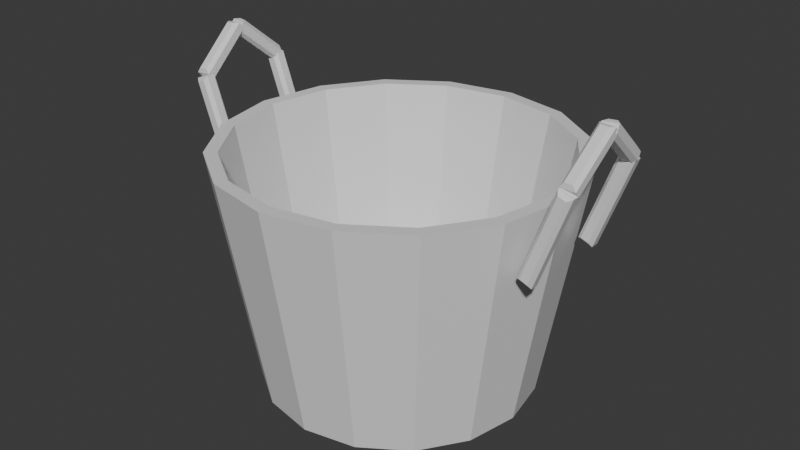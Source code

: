 # Source: VillageErrandProps.blend  (saved by Blender 5.0.119; exported with 4.5.12 LTS)
import bpy
from mathutils import Matrix  # noqa: F401  (used for matrix-valued properties, if any)

bpy.ops.wm.read_factory_settings(use_empty=True)
scene = bpy.context.scene
scene.name = 'Scene'

# ---- collections
col_collection = bpy.data.collections.new('Collection'); scene.collection.children.link(col_collection)

# ---- materials (node trees are filled in below, after node groups)
mat_bucketbody = bpy.data.materials.new('BucketBody')
mat_bucketbody.diffuse_color = (0.34, 0.335, 0.29, 1.0)
mat_buckethandles = bpy.data.materials.new('BucketHandles')
mat_buckethandles.diffuse_color = (0.235, 0.225, 0.2, 1.0)
mat_water = bpy.data.materials.new('Water')
mat_water.diffuse_color = (0.3, 0.4, 0.38, 1.0)

# ---- material node trees
mat_bucketbody.use_nodes = True; mat_bucketbody.node_tree.nodes.clear()
_N = mat_bucketbody.node_tree.nodes; _L = mat_bucketbody.node_tree.links
n0 = _N.new('ShaderNodeBsdfPrincipled'); n0.name = 'Principled BSDF'; n0.location = (-200, 100)
n1 = _N.new('ShaderNodeOutputMaterial'); n1.name = 'Material Output'; n1.location = (200, 100)
_L.new(n0.outputs[0], n1.inputs[0])
n1.is_active_output = True
mat_buckethandles.use_nodes = True; mat_buckethandles.node_tree.nodes.clear()
_N = mat_buckethandles.node_tree.nodes; _L = mat_buckethandles.node_tree.links
n0 = _N.new('ShaderNodeBsdfPrincipled'); n0.name = 'Principled BSDF'; n0.location = (-200, 100)
n1 = _N.new('ShaderNodeOutputMaterial'); n1.name = 'Material Output'; n1.location = (200, 100)
_L.new(n0.outputs[0], n1.inputs[0])
n1.is_active_output = True
mat_water.use_nodes = True; mat_water.node_tree.nodes.clear()
_N = mat_water.node_tree.nodes; _L = mat_water.node_tree.links
n0 = _N.new('ShaderNodeBsdfPrincipled'); n0.name = 'Principled BSDF'; n0.location = (-200, 100)
n1 = _N.new('ShaderNodeOutputMaterial'); n1.name = 'Material Output'; n1.location = (200, 100)
_L.new(n0.outputs[0], n1.inputs[0])
n1.is_active_output = True

# ---- world
world_world = bpy.data.worlds.new('World'); scene.world = world_world
world_world.use_nodes = True; world_world.node_tree.nodes.clear()
_N = world_world.node_tree.nodes; _L = world_world.node_tree.links
n0 = _N.new('ShaderNodeOutputWorld'); n0.name = 'World Output'; n0.location = (200, 100)
n1 = _N.new('ShaderNodeBackground'); n1.name = 'Background'; n1.location = (-200, 100)
n1.inputs[0].default_value = (0.05088, 0.05088, 0.05088, 1.0)
_L.new(n1.outputs[0], n0.inputs[0])
n0.is_active_output = True
world_world.color = (0.05088, 0.05088, 0.05088)
world_world.sun_shadow_jitter_overblur = 0.0

# ---- meshes
me_bucketbody = bpy.data.meshes.new('BucketBody')
me_bucketbody.from_pydata([(0.19, 0.0, 0.0), (0.1755, 0.07271, 0.0), (0.1344, 0.1344, 0.0), (0.07271, 0.1755, 0.0), (1.163e-17, 0.19, 0.0), (-0.07271, 0.1755, 0.0), (-0.1344, 0.1344, 0.0), (-0.1755, 0.07271, 0.0), (-0.19, 2.327e-17, 0.0), (-0.1755, -0.07271, 0.0), (-0.1344, -0.1344, 0.0), (-0.07271, -0.1755, 0.0), (-3.49e-17, -0.19, 0.0), (0.07271, -0.1755, 0.0), (0.1344, -0.1344, 0.0), (0.1755, -0.07271, 0.0), (0.245, 0.0, 0.33), (0.2264, 0.09376, 0.33), (0.1732, 0.1732, 0.33), (0.09376, 0.2264, 0.33), (1.5e-17, 0.245, 0.33), (-0.09376, 0.2264, 0.33), (-0.1732, 0.1732, 0.33), (-0.2264, 0.09376, 0.33), (-0.245, 3e-17, 0.33), (-0.2264, -0.09376, 0.33), (-0.1732, -0.1732, 0.33), (-0.09376, -0.2264, 0.33), (-4.501e-17, -0.245, 0.33), (0.09376, -0.2264, 0.33), (0.1732, -0.1732, 0.33), (0.2264, -0.09376, 0.33), (0.227, 0.0, 0.33), (0.2097, 0.08687, 0.33), (0.1605, 0.1605, 0.33), (0.08687, 0.2097, 0.33), (1.39e-17, 0.227, 0.33), (-0.08687, 0.2097, 0.33), (-0.1605, 0.1605, 0.33), (-0.2097, 0.08687, 0.33), (-0.227, 2.78e-17, 0.33), (-0.2097, -0.08687, 0.33), (-0.1605, -0.1605, 0.33), (-0.08687, -0.2097, 0.33), (-4.17e-17, -0.227, 0.33), (0.08687, -0.2097, 0.33), (0.1605, -0.1605, 0.33), (0.2097, -0.08687, 0.33), (0.173, 0.0, 0.022), (0.1598, 0.0662, 0.022), (0.1223, 0.1223, 0.022), (0.0662, 0.1598, 0.022), (1.059e-17, 0.173, 0.022), (-0.0662, 0.1598, 0.022), (-0.1223, 0.1223, 0.022), (-0.1598, 0.0662, 0.022), (-0.173, 2.119e-17, 0.022), (-0.1598, -0.0662, 0.022), (-0.1223, -0.1223, 0.022), (-0.0662, -0.1598, 0.022), (-3.178e-17, -0.173, 0.022), (0.0662, -0.1598, 0.022), (0.1223, -0.1223, 0.022), (0.1598, -0.0662, 0.022)], [], [(0, 1, 17, 16), (1, 2, 18, 17), (2, 3, 19, 18), (3, 4, 20, 19), (4, 5, 21, 20), (5, 6, 22, 21), (6, 7, 23, 22), (7, 8, 24, 23), (8, 9, 25, 24), (9, 10, 26, 25), (10, 11, 27, 26), (11, 12, 28, 27), (12, 13, 29, 28), (13, 14, 30, 29), (14, 15, 31, 30), (15, 0, 16, 31), (16, 17, 33, 32), (17, 18, 34, 33), (18, 19, 35, 34), (19, 20, 36, 35), (20, 21, 37, 36), (21, 22, 38, 37), (22, 23, 39, 38), (23, 24, 40, 39), (24, 25, 41, 40), (25, 26, 42, 41), (26, 27, 43, 42), (27, 28, 44, 43), (28, 29, 45, 44), (29, 30, 46, 45), (30, 31, 47, 46), (31, 16, 32, 47), (32, 33, 49, 48), (33, 34, 50, 49), (34, 35, 51, 50), (35, 36, 52, 51), (36, 37, 53, 52), (37, 38, 54, 53), (38, 39, 55, 54), (39, 40, 56, 55), (40, 41, 57, 56), (41, 42, 58, 57), (42, 43, 59, 58), (43, 44, 60, 59), (44, 45, 61, 60), (45, 46, 62, 61), (46, 47, 63, 62), (47, 32, 48, 63), (15, 14, 13, 12, 11, 10, 9, 8, 7, 6, 5, 4, 3, 2, 1, 0), (48, 49, 50, 51, 52, 53, 54, 55, 56, 57, 58, 59, 60, 61, 62, 63)])
_uv = me_bucketbody.uv_layers.new(name='UVMap')
_uv.uv.foreach_set('vector', [0.0, 0.0, 0.07271, 0.0, 0.09376, 0.33, 0.0, 0.33, 0.07271, 0.0, 0.1344, 0.0, 0.1732, 0.33, 0.09376, 0.33, 0.1344, 0.0, 0.07271, 0.0, 0.09376, 0.33, 0.1732, 0.33, 0.07271, 0.0, 1.163e-17, 0.0, 1.5e-17, 0.33, 0.09376, 0.33, 1.163e-17, 0.0, -0.07271, 0.0, -0.09376, 0.33, 1.5e-17, 0.33, -0.07271, 0.0, -0.1344, 0.0, -0.1732, 0.33, -0.09376, 0.33, 0.1344, 0.0, 0.07271, 0.0, 0.09376, 0.33, 0.1732, 0.33, 0.07271, 0.0, 2.327e-17, 0.0, 3e-17, 0.33, 0.09376, 0.33, 2.327e-17, 0.0, -0.07271, 0.0, -0.09376, 0.33, 3e-17, 0.33, -0.07271, 0.0, -0.1344, 0.0, -0.1732, 0.33, -0.09376, 0.33, -0.1344, 0.0, -0.07271, 0.0, -0.09376, 0.33, -0.1732, 0.33, -0.07271, 0.0, -3.49e-17, 0.0, -4.501e-17, 0.33, -0.09376, 0.33, -3.49e-17, 0.0, 0.07271, 0.0, 0.09376, 0.33, -4.501e-17, 0.33, 0.07271, 0.0, 0.1344, 0.0, 0.1732, 0.33, 0.09376, 0.33, -0.1344, 0.0, -0.07271, 0.0, -0.09376, 0.33, -0.1732, 0.33, -0.07271, 0.0, 0.0, 0.0, 0.0, 0.33, -0.09376, 0.33, 0.245, 0.0, 0.2264, 0.09376, 0.2097, 0.08687, 0.227, 0.0, 0.2264, 0.09376, 0.1732, 0.1732, 0.1605, 0.1605, 0.2097, 0.08687, 0.1732, 0.1732, 0.09376, 0.2264, 0.08687, 0.2097, 0.1605, 0.1605, 0.09376, 0.2264, 1.5e-17, 0.245, 1.39e-17, 0.227, 0.08687, 0.2097, 1.5e-17, 0.245, -0.09376, 0.2264, -0.08687, 0.2097, 1.39e-17, 0.227, -0.09376, 0.2264, -0.1732, 0.1732, -0.1605, 0.1605, -0.08687, 0.2097, -0.1732, 0.1732, -0.2264, 0.09376, -0.2097, 0.08687, -0.1605, 0.1605, -0.2264, 0.09376, -0.245, 3e-17, -0.227, 2.78e-17, -0.2097, 0.08687, -0.245, 3e-17, -0.2264, -0.09376, -0.2097, -0.08687, -0.227, 2.78e-17, -0.2264, -0.09376, -0.1732, -0.1732, -0.1605, -0.1605, -0.2097, -0.08687, -0.1732, -0.1732, -0.09376, -0.2264, -0.08687, -0.2097, -0.1605, -0.1605, -0.09376, -0.2264, -4.501e-17, -0.245, -4.17e-17, -0.227, -0.08687, -0.2097, -4.501e-17, -0.245, 0.09376, -0.2264, 0.08687, -0.2097, -4.17e-17, -0.227, 0.09376, -0.2264, 0.1732, -0.1732, 0.1605, -0.1605, 0.08687, -0.2097, 0.1732, -0.1732, 0.2264, -0.09376, 0.2097, -0.08687, 0.1605, -0.1605, 0.2264, -0.09376, 0.245, 0.0, 0.227, 0.0, 0.2097, -0.08687, 0.0, 0.33, 0.08687, 0.33, 0.0662, 0.022, 0.0, 0.022, 0.08687, 0.33, 0.1605, 0.33, 0.1223, 0.022, 0.0662, 0.022, 0.1605, 0.33, 0.08687, 0.33, 0.0662, 0.022, 0.1223, 0.022, 0.08687, 0.33, 1.39e-17, 0.33, 1.059e-17, 0.022, 0.0662, 0.022, 1.39e-17, 0.33, -0.08687, 0.33, -0.0662, 0.022, 1.059e-17, 0.022, -0.08687, 0.33, -0.1605, 0.33, -0.1223, 0.022, -0.0662, 0.022, 0.1605, 0.33, 0.08687, 0.33, 0.0662, 0.022, 0.1223, 0.022, 0.08687, 0.33, 2.78e-17, 0.33, 2.119e-17, 0.022, 0.0662, 0.022, 2.78e-17, 0.33, -0.08687, 0.33, -0.0662, 0.022, 2.119e-17, 0.022, -0.08687, 0.33, -0.1605, 0.33, -0.1223, 0.022, -0.0662, 0.022, -0.1605, 0.33, -0.08687, 0.33, -0.0662, 0.022, -0.1223, 0.022, -0.08687, 0.33, -4.17e-17, 0.33, -3.178e-17, 0.022, -0.0662, 0.022, -4.17e-17, 0.33, 0.08687, 0.33, 0.0662, 0.022, -3.178e-17, 0.022, 0.08687, 0.33, 0.1605, 0.33, 0.1223, 0.022, 0.0662, 0.022, -0.1605, 0.33, -0.08687, 0.33, -0.0662, 0.022, -0.1223, 0.022, -0.08687, 0.33, 0.0, 0.33, 0.0, 0.022, -0.0662, 0.022, 0.1755, -0.07271, 0.1344, -0.1344, 0.07271, -0.1755, -3.49e-17, -0.19, -0.07271, -0.1755, -0.1344, -0.1344, -0.1755, -0.07271, -0.19, 2.327e-17, -0.1755, 0.07271, -0.1344, 0.1344, -0.07271, 0.1755, 1.163e-17, 0.19, 0.07271, 0.1755, 0.1344, 0.1344, 0.1755, 0.07271, 0.19, 0.0, 0.173, 0.0, 0.1598, 0.0662, 0.1223, 0.1223, 0.0662, 0.1598, 1.059e-17, 0.173, -0.0662, 0.1598, -0.1223, 0.1223, -0.1598, 0.0662, -0.173, 2.119e-17, -0.1598, -0.0662, -0.1223, -0.1223, -0.0662, -0.1598, -3.178e-17, -0.173, 0.0662, -0.1598, 0.1223, -0.1223, 0.1598, -0.0662])
me_bucketbody.materials.append(mat_bucketbody)
me_bucketbody.update()
me_buckethandles = bpy.data.meshes.new('BucketHandles')
me_buckethandles.from_pydata([(-0.247, -0.0755, 0.2526), (-0.2363, -0.0755, 0.2565), (-0.278, -0.0755, 0.3724), (-0.2887, -0.0755, 0.3685), (-0.2499, -0.07067, 0.2464), (-0.2301, -0.07067, 0.2536), (-0.2751, -0.07067, 0.3786), (-0.2949, -0.07067, 0.3714), (-0.2499, -0.05933, 0.2464), (-0.2301, -0.05933, 0.2536), (-0.2751, -0.05933, 0.3786), (-0.2949, -0.05933, 0.3714), (-0.247, -0.0545, 0.2526), (-0.2363, -0.0545, 0.2565), (-0.278, -0.0545, 0.3724), (-0.2887, -0.0545, 0.3685), (-0.2912, -0.06827, 0.3858), (-0.2799, -0.06796, 0.3864), (-0.2843, -0.01032, 0.4352), (-0.2957, -0.01063, 0.4346), (-0.2956, -0.06895, 0.3787), (-0.2747, -0.06838, 0.3799), (-0.2797, -0.003383, 0.4349), (-0.3006, -0.003953, 0.4337), (-0.2953, -0.06162, 0.3701), (-0.2744, -0.06105, 0.3713), (-0.2794, 0.003953, 0.4263), (-0.3003, 0.003383, 0.4251), (-0.2907, -0.05468, 0.3698), (-0.2793, -0.05437, 0.3704), (-0.2838, 0.003266, 0.4192), (-0.2951, 0.002958, 0.4186), (-0.294, 0.01106, 0.4352), (-0.2828, 0.009637, 0.4346), (-0.2783, 0.06728, 0.3858), (-0.2896, 0.0687, 0.3864), (-0.2997, 0.004922, 0.4349), (-0.2789, 0.002281, 0.4337), (-0.2739, 0.06728, 0.3787), (-0.2947, 0.06992, 0.3799), (-0.3011, -0.002281, 0.4263), (-0.2803, -0.004922, 0.4251), (-0.2753, 0.06008, 0.3701), (-0.2961, 0.06272, 0.3713), (-0.2967, -0.002275, 0.4192), (-0.2854, -0.003701, 0.4186), (-0.281, 0.05394, 0.3698), (-0.2922, 0.05536, 0.3704), (-0.278, 0.0545, 0.3724), (-0.2887, 0.0545, 0.3685), (-0.247, 0.0545, 0.2526), (-0.2363, 0.0545, 0.2565), (-0.2751, 0.05933, 0.3786), (-0.2949, 0.05933, 0.3714), (-0.2499, 0.05933, 0.2464), (-0.2301, 0.05933, 0.2536), (-0.2751, 0.07067, 0.3786), (-0.2949, 0.07067, 0.3714), (-0.2499, 0.07067, 0.2464), (-0.2301, 0.07067, 0.2536), (-0.278, 0.0755, 0.3724), (-0.2887, 0.0755, 0.3685), (-0.247, 0.0755, 0.2526), (-0.2363, 0.0755, 0.2565), (0.2363, -0.0755, 0.2565), (0.247, -0.0755, 0.2526), (0.2887, -0.0755, 0.3685), (0.278, -0.0755, 0.3724), (0.2301, -0.07067, 0.2536), (0.2499, -0.07067, 0.2464), (0.2949, -0.07067, 0.3714), (0.2751, -0.07067, 0.3786), (0.2301, -0.05933, 0.2536), (0.2499, -0.05933, 0.2464), (0.2949, -0.05933, 0.3714), (0.2751, -0.05933, 0.3786), (0.2363, -0.0545, 0.2565), (0.247, -0.0545, 0.2526), (0.2887, -0.0545, 0.3685), (0.278, -0.0545, 0.3724), (0.2799, -0.06796, 0.3864), (0.2912, -0.06827, 0.3858), (0.2957, -0.01063, 0.4346), (0.2843, -0.01032, 0.4352), (0.2747, -0.06838, 0.3799), (0.2956, -0.06895, 0.3787), (0.3006, -0.003953, 0.4337), (0.2797, -0.003383, 0.4349), (0.2744, -0.06105, 0.3713), (0.2953, -0.06162, 0.3701), (0.3003, 0.003383, 0.4251), (0.2794, 0.003953, 0.4263), (0.2793, -0.05437, 0.3704), (0.2907, -0.05468, 0.3698), (0.2951, 0.002958, 0.4186), (0.2838, 0.003266, 0.4192), (0.2828, 0.009637, 0.4346), (0.294, 0.01106, 0.4352), (0.2896, 0.0687, 0.3864), (0.2783, 0.06728, 0.3858), (0.2789, 0.002281, 0.4337), (0.2997, 0.004922, 0.4349), (0.2947, 0.06992, 0.3799), (0.2739, 0.06728, 0.3787), (0.2803, -0.004922, 0.4251), (0.3011, -0.002281, 0.4263), (0.2961, 0.06272, 0.3713), (0.2753, 0.06008, 0.3701), (0.2854, -0.003701, 0.4186), (0.2967, -0.002275, 0.4192), (0.2922, 0.05536, 0.3704), (0.281, 0.05394, 0.3698), (0.2887, 0.0545, 0.3685), (0.278, 0.0545, 0.3724), (0.2363, 0.0545, 0.2565), (0.247, 0.0545, 0.2526), (0.2949, 0.05933, 0.3714), (0.2751, 0.05933, 0.3786), (0.2301, 0.05933, 0.2536), (0.2499, 0.05933, 0.2464), (0.2949, 0.07067, 0.3714), (0.2751, 0.07067, 0.3786), (0.2301, 0.07067, 0.2536), (0.2499, 0.07067, 0.2464), (0.2887, 0.0755, 0.3685), (0.278, 0.0755, 0.3724), (0.2363, 0.0755, 0.2565), (0.247, 0.0755, 0.2526)], [], [(1, 2, 3, 0), (15, 14, 13, 12), (4, 5, 1, 0), (5, 6, 2, 1), (6, 7, 3, 2), (7, 4, 0, 3), (8, 9, 5, 4), (9, 10, 6, 5), (10, 11, 7, 6), (11, 8, 4, 7), (12, 13, 9, 8), (13, 14, 10, 9), (14, 15, 11, 10), (15, 12, 8, 11), (17, 18, 19, 16), (31, 30, 29, 28), (20, 21, 17, 16), (21, 22, 18, 17), (22, 23, 19, 18), (23, 20, 16, 19), (24, 25, 21, 20), (25, 26, 22, 21), (26, 27, 23, 22), (27, 24, 20, 23), (28, 29, 25, 24), (29, 30, 26, 25), (30, 31, 27, 26), (31, 28, 24, 27), (33, 34, 35, 32), (47, 46, 45, 44), (36, 37, 33, 32), (37, 38, 34, 33), (38, 39, 35, 34), (39, 36, 32, 35), (40, 41, 37, 36), (41, 42, 38, 37), (42, 43, 39, 38), (43, 40, 36, 39), (44, 45, 41, 40), (45, 46, 42, 41), (46, 47, 43, 42), (47, 44, 40, 43), (49, 50, 51, 48), (63, 62, 61, 60), (52, 53, 49, 48), (53, 54, 50, 49), (54, 55, 51, 50), (55, 52, 48, 51), (56, 57, 53, 52), (57, 58, 54, 53), (58, 59, 55, 54), (59, 56, 52, 55), (60, 61, 57, 56), (61, 62, 58, 57), (62, 63, 59, 58), (63, 60, 56, 59), (65, 66, 67, 64), (79, 78, 77, 76), (68, 69, 65, 64), (69, 70, 66, 65), (70, 71, 67, 66), (71, 68, 64, 67), (72, 73, 69, 68), (73, 74, 70, 69), (74, 75, 71, 70), (75, 72, 68, 71), (76, 77, 73, 72), (77, 78, 74, 73), (78, 79, 75, 74), (79, 76, 72, 75), (81, 82, 83, 80), (95, 94, 93, 92), (84, 85, 81, 80), (85, 86, 82, 81), (86, 87, 83, 82), (87, 84, 80, 83), (88, 89, 85, 84), (89, 90, 86, 85), (90, 91, 87, 86), (91, 88, 84, 87), (92, 93, 89, 88), (93, 94, 90, 89), (94, 95, 91, 90), (95, 92, 88, 91), (97, 98, 99, 96), (111, 110, 109, 108), (100, 101, 97, 96), (101, 102, 98, 97), (102, 103, 99, 98), (103, 100, 96, 99), (104, 105, 101, 100), (105, 106, 102, 101), (106, 107, 103, 102), (107, 104, 100, 103), (108, 109, 105, 104), (109, 110, 106, 105), (110, 111, 107, 106), (111, 108, 104, 107), (113, 114, 115, 112), (127, 126, 125, 124), (116, 117, 113, 112), (117, 118, 114, 113), (118, 119, 115, 114), (119, 116, 112, 115), (120, 121, 117, 116), (121, 122, 118, 117), (122, 123, 119, 118), (123, 120, 116, 119), (124, 125, 121, 120), (125, 126, 122, 121), (126, 127, 123, 122), (127, 124, 120, 123)])
_uv = me_buckethandles.uv_layers.new(name='UVMap')
_uv.uv.foreach_set('vector', [-0.2363, 0.2565, -0.278, 0.3724, -0.2887, 0.3685, -0.247, 0.2526, -0.2887, 0.3685, -0.278, 0.3724, -0.2363, 0.2565, -0.247, 0.2526, -0.2499, 0.2464, -0.2301, 0.2536, -0.2363, 0.2565, -0.247, 0.2526, -0.2301, 0.2536, -0.2751, 0.3786, -0.278, 0.3724, -0.2363, 0.2565, -0.2751, 0.3786, -0.2949, 0.3714, -0.2887, 0.3685, -0.278, 0.3724, -0.2949, 0.3714, -0.2499, 0.2464, -0.247, 0.2526, -0.2887, 0.3685, -0.2499, -0.05933, -0.2301, -0.05933, -0.2301, -0.07067, -0.2499, -0.07067, -0.05933, 0.2536, -0.05933, 0.3786, -0.07067, 0.3786, -0.07067, 0.2536, -0.2751, -0.05933, -0.2949, -0.05933, -0.2949, -0.07067, -0.2751, -0.07067, -0.05933, 0.3714, -0.05933, 0.2464, -0.07067, 0.2464, -0.07067, 0.3714, -0.247, 0.2526, -0.2363, 0.2565, -0.2301, 0.2536, -0.2499, 0.2464, -0.2363, 0.2565, -0.278, 0.3724, -0.2751, 0.3786, -0.2301, 0.2536, -0.278, 0.3724, -0.2887, 0.3685, -0.2949, 0.3714, -0.2751, 0.3786, -0.2887, 0.3685, -0.247, 0.2526, -0.2499, 0.2464, -0.2949, 0.3714, -0.2799, -0.06796, -0.2843, -0.01032, -0.2957, -0.01063, -0.2912, -0.06827, -0.2951, 0.002958, -0.2838, 0.003266, -0.2793, -0.05437, -0.2907, -0.05468, -0.2956, 0.3787, -0.2747, 0.3799, -0.2799, 0.3864, -0.2912, 0.3858, -0.06838, 0.3799, -0.003383, 0.4349, -0.01032, 0.4352, -0.06796, 0.3864, -0.2797, -0.003383, -0.3006, -0.003953, -0.2957, -0.01063, -0.2843, -0.01032, -0.003953, 0.4337, -0.06895, 0.3787, -0.06827, 0.3858, -0.01063, 0.4346, -0.2953, 0.3701, -0.2744, 0.3713, -0.2747, 0.3799, -0.2956, 0.3787, -0.06105, 0.3713, 0.003953, 0.4263, -0.003383, 0.4349, -0.06838, 0.3799, -0.2794, 0.4263, -0.3003, 0.4251, -0.3006, 0.4337, -0.2797, 0.4349, 0.003383, 0.4251, -0.06162, 0.3701, -0.06895, 0.3787, -0.003953, 0.4337, -0.2907, -0.05468, -0.2793, -0.05437, -0.2744, -0.06105, -0.2953, -0.06162, -0.05437, 0.3704, 0.003266, 0.4192, 0.003953, 0.4263, -0.06105, 0.3713, -0.2838, 0.4192, -0.2951, 0.4186, -0.3003, 0.4251, -0.2794, 0.4263, 0.002958, 0.4186, -0.05468, 0.3698, -0.06162, 0.3701, 0.003383, 0.4251, -0.2828, 0.009637, -0.2783, 0.06728, -0.2896, 0.0687, -0.294, 0.01106, -0.2922, 0.05536, -0.281, 0.05394, -0.2854, -0.003701, -0.2967, -0.002275, -0.2997, 0.004922, -0.2789, 0.002281, -0.2828, 0.009637, -0.294, 0.01106, 0.002281, 0.4337, 0.06728, 0.3787, 0.06728, 0.3858, 0.009637, 0.4346, -0.2739, 0.3787, -0.2947, 0.3799, -0.2896, 0.3864, -0.2783, 0.3858, 0.06992, 0.3799, 0.004922, 0.4349, 0.01106, 0.4352, 0.0687, 0.3864, -0.3011, 0.4263, -0.2803, 0.4251, -0.2789, 0.4337, -0.2997, 0.4349, -0.004922, 0.4251, 0.06008, 0.3701, 0.06728, 0.3787, 0.002281, 0.4337, -0.2753, 0.3701, -0.2961, 0.3713, -0.2947, 0.3799, -0.2739, 0.3787, 0.06272, 0.3713, -0.002281, 0.4263, 0.004922, 0.4349, 0.06992, 0.3799, -0.2967, 0.4192, -0.2854, 0.4186, -0.2803, 0.4251, -0.3011, 0.4263, -0.003701, 0.4186, 0.05394, 0.3698, 0.06008, 0.3701, -0.004922, 0.4251, -0.281, 0.05394, -0.2922, 0.05536, -0.2961, 0.06272, -0.2753, 0.06008, 0.05536, 0.3704, -0.002275, 0.4192, -0.002281, 0.4263, 0.06272, 0.3713, -0.2887, 0.3685, -0.247, 0.2526, -0.2363, 0.2565, -0.278, 0.3724, -0.2363, 0.2565, -0.247, 0.2526, -0.2887, 0.3685, -0.278, 0.3724, -0.2751, 0.3786, -0.2949, 0.3714, -0.2887, 0.3685, -0.278, 0.3724, -0.2949, 0.3714, -0.2499, 0.2464, -0.247, 0.2526, -0.2887, 0.3685, -0.2499, 0.2464, -0.2301, 0.2536, -0.2363, 0.2565, -0.247, 0.2526, -0.2301, 0.2536, -0.2751, 0.3786, -0.278, 0.3724, -0.2363, 0.2565, -0.2751, 0.07067, -0.2949, 0.07067, -0.2949, 0.05933, -0.2751, 0.05933, 0.07067, 0.3714, 0.07067, 0.2464, 0.05933, 0.2464, 0.05933, 0.3714, -0.2499, 0.07067, -0.2301, 0.07067, -0.2301, 0.05933, -0.2499, 0.05933, 0.07067, 0.2536, 0.07067, 0.3786, 0.05933, 0.3786, 0.05933, 0.2536, -0.278, 0.3724, -0.2887, 0.3685, -0.2949, 0.3714, -0.2751, 0.3786, -0.2887, 0.3685, -0.247, 0.2526, -0.2499, 0.2464, -0.2949, 0.3714, -0.247, 0.2526, -0.2363, 0.2565, -0.2301, 0.2536, -0.2499, 0.2464, -0.2363, 0.2565, -0.278, 0.3724, -0.2751, 0.3786, -0.2301, 0.2536, 0.247, 0.2526, 0.2887, 0.3685, 0.278, 0.3724, 0.2363, 0.2565, 0.278, 0.3724, 0.2887, 0.3685, 0.247, 0.2526, 0.2363, 0.2565, 0.2301, 0.2536, 0.2499, 0.2464, 0.247, 0.2526, 0.2363, 0.2565, 0.2499, 0.2464, 0.2949, 0.3714, 0.2887, 0.3685, 0.247, 0.2526, 0.2949, 0.3714, 0.2751, 0.3786, 0.278, 0.3724, 0.2887, 0.3685, 0.2751, 0.3786, 0.2301, 0.2536, 0.2363, 0.2565, 0.278, 0.3724, 0.2301, -0.05933, 0.2499, -0.05933, 0.2499, -0.07067, 0.2301, -0.07067, -0.05933, 0.2464, -0.05933, 0.3714, -0.07067, 0.3714, -0.07067, 0.2464, 0.2949, -0.05933, 0.2751, -0.05933, 0.2751, -0.07067, 0.2949, -0.07067, -0.05933, 0.3786, -0.05933, 0.2536, -0.07067, 0.2536, -0.07067, 0.3786, 0.2363, 0.2565, 0.247, 0.2526, 0.2499, 0.2464, 0.2301, 0.2536, 0.247, 0.2526, 0.2887, 0.3685, 0.2949, 0.3714, 0.2499, 0.2464, 0.2887, 0.3685, 0.278, 0.3724, 0.2751, 0.3786, 0.2949, 0.3714, 0.278, 0.3724, 0.2363, 0.2565, 0.2301, 0.2536, 0.2751, 0.3786, 0.2912, -0.06827, 0.2957, -0.01063, 0.2843, -0.01032, 0.2799, -0.06796, 0.2838, 0.003266, 0.2951, 0.002958, 0.2907, -0.05468, 0.2793, -0.05437, 0.2747, 0.3799, 0.2956, 0.3787, 0.2912, 0.3858, 0.2799, 0.3864, -0.06895, 0.3787, -0.003953, 0.4337, -0.01063, 0.4346, -0.06827, 0.3858, 0.3006, -0.003953, 0.2797, -0.003383, 0.2843, -0.01032, 0.2957, -0.01063, -0.003383, 0.4349, -0.06838, 0.3799, -0.06796, 0.3864, -0.01032, 0.4352, 0.2744, 0.3713, 0.2953, 0.3701, 0.2956, 0.3787, 0.2747, 0.3799, -0.06162, 0.3701, 0.003383, 0.4251, -0.003953, 0.4337, -0.06895, 0.3787, 0.3003, 0.4251, 0.2794, 0.4263, 0.2797, 0.4349, 0.3006, 0.4337, 0.003953, 0.4263, -0.06105, 0.3713, -0.06838, 0.3799, -0.003383, 0.4349, 0.2793, -0.05437, 0.2907, -0.05468, 0.2953, -0.06162, 0.2744, -0.06105, -0.05468, 0.3698, 0.002958, 0.4186, 0.003383, 0.4251, -0.06162, 0.3701, 0.2951, 0.4186, 0.2838, 0.4192, 0.2794, 0.4263, 0.3003, 0.4251, 0.003266, 0.4192, -0.05437, 0.3704, -0.06105, 0.3713, 0.003953, 0.4263, 0.294, 0.01106, 0.2896, 0.0687, 0.2783, 0.06728, 0.2828, 0.009637, 0.281, 0.05394, 0.2922, 0.05536, 0.2967, -0.002275, 0.2854, -0.003701, 0.2789, 0.002281, 0.2997, 0.004922, 0.294, 0.01106, 0.2828, 0.009637, 0.004922, 0.4349, 0.06992, 0.3799, 0.0687, 0.3864, 0.01106, 0.4352, 0.2947, 0.3799, 0.2739, 0.3787, 0.2783, 0.3858, 0.2896, 0.3864, 0.06728, 0.3787, 0.002281, 0.4337, 0.009637, 0.4346, 0.06728, 0.3858, 0.2803, 0.4251, 0.3011, 0.4263, 0.2997, 0.4349, 0.2789, 0.4337, -0.002281, 0.4263, 0.06272, 0.3713, 0.06992, 0.3799, 0.004922, 0.4349, 0.2961, 0.3713, 0.2753, 0.3701, 0.2739, 0.3787, 0.2947, 0.3799, 0.06008, 0.3701, -0.004922, 0.4251, 0.002281, 0.4337, 0.06728, 0.3787, 0.2854, 0.4186, 0.2967, 0.4192, 0.3011, 0.4263, 0.2803, 0.4251, -0.002275, 0.4192, 0.05536, 0.3704, 0.06272, 0.3713, -0.002281, 0.4263, 0.2922, 0.05536, 0.281, 0.05394, 0.2753, 0.06008, 0.2961, 0.06272, 0.05394, 0.3698, -0.003701, 0.4186, -0.004922, 0.4251, 0.06008, 0.3701, 0.278, 0.3724, 0.2363, 0.2565, 0.247, 0.2526, 0.2887, 0.3685, 0.247, 0.2526, 0.2363, 0.2565, 0.278, 0.3724, 0.2887, 0.3685, 0.2949, 0.3714, 0.2751, 0.3786, 0.278, 0.3724, 0.2887, 0.3685, 0.2751, 0.3786, 0.2301, 0.2536, 0.2363, 0.2565, 0.278, 0.3724, 0.2301, 0.2536, 0.2499, 0.2464, 0.247, 0.2526, 0.2363, 0.2565, 0.2499, 0.2464, 0.2949, 0.3714, 0.2887, 0.3685, 0.247, 0.2526, 0.2949, 0.07067, 0.2751, 0.07067, 0.2751, 0.05933, 0.2949, 0.05933, 0.07067, 0.3786, 0.07067, 0.2536, 0.05933, 0.2536, 0.05933, 0.3786, 0.2301, 0.07067, 0.2499, 0.07067, 0.2499, 0.05933, 0.2301, 0.05933, 0.07067, 0.2464, 0.07067, 0.3714, 0.05933, 0.3714, 0.05933, 0.2464, 0.2887, 0.3685, 0.278, 0.3724, 0.2751, 0.3786, 0.2949, 0.3714, 0.278, 0.3724, 0.2363, 0.2565, 0.2301, 0.2536, 0.2751, 0.3786, 0.2363, 0.2565, 0.247, 0.2526, 0.2499, 0.2464, 0.2301, 0.2536, 0.247, 0.2526, 0.2887, 0.3685, 0.2949, 0.3714, 0.2499, 0.2464])
me_buckethandles.materials.append(mat_buckethandles)
me_buckethandles.update()
me_water = bpy.data.meshes.new('Water')
me_water.from_pydata([(0.179, 0.0, 0.065), (0.1654, 0.0685, 0.065), (0.1266, 0.1266, 0.065), (0.0685, 0.1654, 0.065), (1.096e-17, 0.179, 0.065), (-0.0685, 0.1654, 0.065), (-0.1266, 0.1266, 0.065), (-0.1654, 0.0685, 0.065), (-0.179, 2.192e-17, 0.065), (-0.1654, -0.0685, 0.065), (-0.1266, -0.1266, 0.065), (-0.0685, -0.1654, 0.065), (-3.288e-17, -0.179, 0.065), (0.0685, -0.1654, 0.065), (0.1266, -0.1266, 0.065), (0.1654, -0.0685, 0.065), (0.179, 0.0, 0.071), (0.1654, 0.0685, 0.071), (0.1266, 0.1266, 0.071), (0.0685, 0.1654, 0.071), (1.096e-17, 0.179, 0.071), (-0.0685, 0.1654, 0.071), (-0.1266, 0.1266, 0.071), (-0.1654, 0.0685, 0.071), (-0.179, 2.192e-17, 0.071), (-0.1654, -0.0685, 0.071), (-0.1266, -0.1266, 0.071), (-0.0685, -0.1654, 0.071), (-3.288e-17, -0.179, 0.071), (0.0685, -0.1654, 0.071), (0.1266, -0.1266, 0.071), (0.1654, -0.0685, 0.071)], [], [(15, 14, 13, 12, 11, 10, 9, 8, 7, 6, 5, 4, 3, 2, 1, 0), (16, 17, 18, 19, 20, 21, 22, 23, 24, 25, 26, 27, 28, 29, 30, 31), (17, 16, 0, 1), (18, 17, 1, 2), (19, 18, 2, 3), (20, 19, 3, 4), (21, 20, 4, 5), (22, 21, 5, 6), (23, 22, 6, 7), (24, 23, 7, 8), (25, 24, 8, 9), (26, 25, 9, 10), (27, 26, 10, 11), (28, 27, 11, 12), (29, 28, 12, 13), (30, 29, 13, 14), (31, 30, 14, 15), (16, 31, 15, 0)])
_uv = me_water.uv_layers.new(name='UVMap')
_uv.uv.foreach_set('vector', [0.1654, -0.0685, 0.1266, -0.1266, 0.0685, -0.1654, -3.288e-17, -0.179, -0.0685, -0.1654, -0.1266, -0.1266, -0.1654, -0.0685, -0.179, 2.192e-17, -0.1654, 0.0685, -0.1266, 0.1266, -0.0685, 0.1654, 1.096e-17, 0.179, 0.0685, 0.1654, 0.1266, 0.1266, 0.1654, 0.0685, 0.179, 0.0, 0.179, 0.0, 0.1654, 0.0685, 0.1266, 0.1266, 0.0685, 0.1654, 1.096e-17, 0.179, -0.0685, 0.1654, -0.1266, 0.1266, -0.1654, 0.0685, -0.179, 2.192e-17, -0.1654, -0.0685, -0.1266, -0.1266, -0.0685, -0.1654, -3.288e-17, -0.179, 0.0685, -0.1654, 0.1266, -0.1266, 0.1654, -0.0685, 0.0685, 0.071, 0.0, 0.071, 0.0, 0.065, 0.0685, 0.065, 0.1266, 0.071, 0.0685, 0.071, 0.0685, 0.065, 0.1266, 0.065, 0.0685, 0.071, 0.1266, 0.071, 0.1266, 0.065, 0.0685, 0.065, 1.096e-17, 0.071, 0.0685, 0.071, 0.0685, 0.065, 1.096e-17, 0.065, -0.0685, 0.071, 1.096e-17, 0.071, 1.096e-17, 0.065, -0.0685, 0.065, -0.1266, 0.071, -0.0685, 0.071, -0.0685, 0.065, -0.1266, 0.065, 0.0685, 0.071, 0.1266, 0.071, 0.1266, 0.065, 0.0685, 0.065, 2.192e-17, 0.071, 0.0685, 0.071, 0.0685, 0.065, 2.192e-17, 0.065, -0.0685, 0.071, 2.192e-17, 0.071, 2.192e-17, 0.065, -0.0685, 0.065, -0.1266, 0.071, -0.0685, 0.071, -0.0685, 0.065, -0.1266, 0.065, -0.0685, 0.071, -0.1266, 0.071, -0.1266, 0.065, -0.0685, 0.065, -3.288e-17, 0.071, -0.0685, 0.071, -0.0685, 0.065, -3.288e-17, 0.065, 0.0685, 0.071, -3.288e-17, 0.071, -3.288e-17, 0.065, 0.0685, 0.065, 0.1266, 0.071, 0.0685, 0.071, 0.0685, 0.065, 0.1266, 0.065, -0.0685, 0.071, -0.1266, 0.071, -0.1266, 0.065, -0.0685, 0.065, 0.0, 0.071, -0.0685, 0.071, -0.0685, 0.065, 0.0, 0.065])
me_water.materials.append(mat_water)
me_water.update()

# ---- objects
ob_waterbucket = bpy.data.objects.new('WaterBucket', None)
ob_bucketbody = bpy.data.objects.new('BucketBody', me_bucketbody)
ob_buckethandles = bpy.data.objects.new('BucketHandles', me_buckethandles)
ob_water = bpy.data.objects.new('Water', me_water)
ob_anchor_leftgrip = bpy.data.objects.new('ANCHOR_LeftGrip', None)
ob_anchor_rightgrip = bpy.data.objects.new('ANCHOR_RightGrip', None)
ob_anchor_rest = bpy.data.objects.new('ANCHOR_Rest', None)
ob_anchor_mouth = bpy.data.objects.new('ANCHOR_Mouth', None)

# ---- transforms, parenting, visibility, modifiers, constraints
ob_waterbucket.location = (0.0, 0.0, 0.0)
ob_bucketbody.parent = ob_waterbucket
ob_bucketbody.location = (0.0, 0.0, 0.0)
ob_buckethandles.parent = ob_waterbucket
ob_buckethandles.location = (0.0, 0.0, 0.0)
ob_water.parent = ob_waterbucket
ob_water.location = (0.0, 0.0, 0.0)
ob_anchor_leftgrip.parent = ob_waterbucket
ob_anchor_leftgrip.location = (-0.29, 0.0, 0.43)
ob_anchor_rightgrip.parent = ob_waterbucket
ob_anchor_rightgrip.location = (0.29, 0.0, 0.43)
ob_anchor_rest.parent = ob_waterbucket
ob_anchor_rest.location = (0.0, 0.0, 0.0)
ob_anchor_mouth.parent = ob_waterbucket
ob_anchor_mouth.location = (0.0, 0.0, 0.33)

# ---- collection membership
scene.collection.objects.link(ob_waterbucket)
scene.collection.objects.link(ob_bucketbody)
scene.collection.objects.link(ob_buckethandles)
scene.collection.objects.link(ob_water)
scene.collection.objects.link(ob_anchor_leftgrip)
scene.collection.objects.link(ob_anchor_rightgrip)
scene.collection.objects.link(ob_anchor_rest)
scene.collection.objects.link(ob_anchor_mouth)

# ---- scene / render settings (as saved in the file)
scene.frame_start = 1; scene.frame_end = 250; scene.frame_set(1)
scene.render.engine = 'BLENDER_EEVEE_NEXT'
scene.render.bake_bias = 0.0
scene.render.bake_samples = 0
scene.cycles.sampling_pattern = 'TABULATED_SOBOL'
scene.eevee.use_volume_custom_range = False
bpy.context.view_layer.update()

# ---- added for rendering (the .blend has no active camera and no usable light): camera, sun
cam_auto = bpy.data.cameras.new('AutoCamera')
cam_auto.lens = 50.0
cam_auto.sensor_width = 36.0
cam_auto.clip_end = 1000.0
ob_auto_camera = bpy.data.objects.new('AutoCamera', cam_auto)
scene.collection.objects.link(ob_auto_camera)
ob_auto_camera.location = (0.823496, -0.988195, 0.876407)
ob_auto_camera.rotation_euler = (1.09748, -7.21219e-08, 0.694738)
scene.camera = ob_auto_camera
light_auto_sun = bpy.data.lights.new('AutoSun', 'SUN')
light_auto_sun.energy = 3.0
light_auto_sun.angle = 0.0523599
ob_auto_sun = bpy.data.objects.new('AutoSun', light_auto_sun)
scene.collection.objects.link(ob_auto_sun)
ob_auto_sun.rotation_euler = (0.872665, 0.174533, 0.523599)
bpy.context.view_layer.update()
